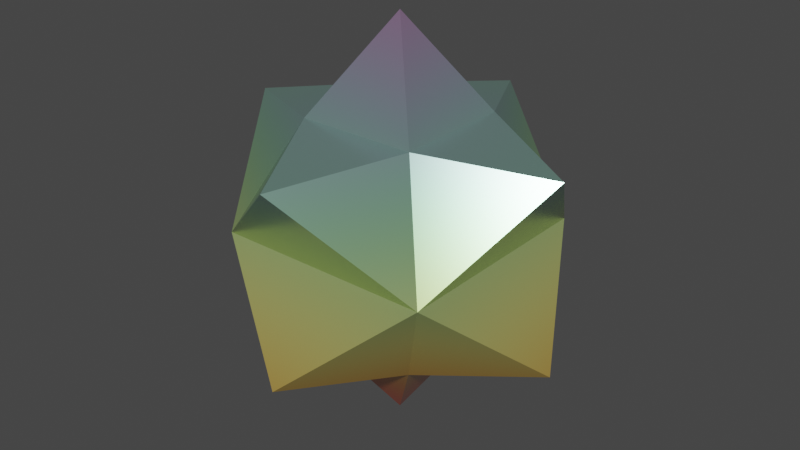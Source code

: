 # Source: rainbowStar_projectile.blend  (saved by Blender 3.6.11; exported with 4.5.12 LTS)
import bpy
from mathutils import Matrix  # noqa: F401  (used for matrix-valued properties, if any)

bpy.ops.wm.read_factory_settings(use_empty=True)
scene = bpy.context.scene
scene.name = 'Scene'

# ---- collections
col_collection = bpy.data.collections.new('Collection'); scene.collection.children.link(col_collection)

# ---- images (referenced by path relative to the original .blend; pixels are not part of the script)
import os
ASSET_DIR = os.environ.get("B2B_ASSET_DIR", "")  # directory of the original .blend (textures are referenced by path, not embedded)
HERE = os.path.dirname(os.path.abspath(__file__))  # packed textures are extracted next to this script under _unpacked/

def load_image(name, relpath, width, height, colorspace="sRGB"):
    """Load a texture the original file referenced (path relative to the .blend, or extracted next to this script)."""
    p = next((c for c in (os.path.join(HERE, relpath), os.path.join(ASSET_DIR, relpath)) if relpath and os.path.exists(c)), "")
    if p:
        img = bpy.data.images.load(p, check_existing=True)
        img.name = name
    else:  # same state as the original file: an image datablock whose file is absent (Cycles renders it pink)
        img = bpy.data.images.new(name, width, height)
        img.source = "FILE"
        img.filepath = "//" + (relpath or name)
    img.colorspace_settings.name = colorspace
    return img
img_rainbow = load_image('rainbow', '_unpacked/rainbow.d018e4b3.png', 1024, 1024, 'sRGB')

# ---- materials (node trees are filled in below, after node groups)
mat_rainbow = bpy.data.materials.new('rainbow')

# ---- material node trees
mat_rainbow.use_nodes = True; mat_rainbow.node_tree.nodes.clear()
_N = mat_rainbow.node_tree.nodes; _L = mat_rainbow.node_tree.links
n0 = _N.new('ShaderNodeBsdfPrincipled'); n0.name = 'Principled BSDF.001'; n0.location = (1251, 344)
n0.distribution = 'GGX'
n0.subsurface_method = 'RANDOM_WALK_SKIN'
n0.inputs[1].default_value = 0.6
n0.inputs[2].default_value = 0.2
n0.inputs[3].default_value = 1.45
n0.inputs[27].default_value = (0.0, 0.0, 0.0, 1.0)
n0.inputs[28].default_value = 1.0
n1 = _N.new('ShaderNodeOutputMaterial'); n1.name = 'Material Output.001'; n1.location = (1555, 332)
n2 = _N.new('ShaderNodeMapping'); n2.name = 'Mapping'; n2.location = (-565, 219)
n3 = _N.new('ShaderNodeTexCoord'); n3.name = 'Texture Coordinate'; n3.location = (-739, 218)
n4 = _N.new('ShaderNodeSeparateXYZ'); n4.name = 'Separate XYZ'; n4.location = (-388, 215)
n5 = _N.new('ShaderNodeMix'); n5.name = 'Mix'; n5.location = (196, 271)
n5.data_type = 'RGBA'
n5.blend_type = 'MULTIPLY'
n5.clamp_factor = False
n6 = _N.new('ShaderNodeValToRGB'); n6.name = 'Color Ramp'; n6.location = (-128, 284)
n6.color_ramp.interpolation = 'B_SPLINE'
while len(n6.color_ramp.elements) > 1: n6.color_ramp.elements.remove(n6.color_ramp.elements[-1])
n6.color_ramp.elements[0].position = 0.0; n6.color_ramp.elements[0].color = (1.0, 0.1329, 0.1248, 1.0)
_e = n6.color_ramp.elements.new(0.2); _e.color = (0.9911, 0.4397, 0.05781, 1.0)
_e = n6.color_ramp.elements.new(0.4); _e.color = (0.9822, 0.9822, 0.3095, 1.0)
_e = n6.color_ramp.elements.new(0.6); _e.color = (0.3419, 0.7454, 0.3419, 1.0)
_e = n6.color_ramp.elements.new(0.8); _e.color = (0.3419, 0.5333, 0.624, 1.0)
_e = n6.color_ramp.elements.new(1.0); _e.color = (0.6038, 0.3185, 0.5841, 1.0)
n7 = _N.new('ShaderNodeBsdfPrincipled'); n7.name = 'Principled BSDF'; n7.location = (416, 326)
n7.distribution = 'GGX'
n7.subsurface_method = 'RANDOM_WALK_SKIN'
n7.inputs[1].default_value = 0.6
n7.inputs[2].default_value = 0.2
n7.inputs[3].default_value = 1.45
n7.inputs[27].default_value = (0.0, 0.0, 0.0, 1.0)
n7.inputs[28].default_value = 1.0
n8 = _N.new('ShaderNodeOutputMaterial'); n8.name = 'Material Output'; n8.location = (720, 314)
n9 = _N.new('ShaderNodeTexImage'); n9.name = 'Image Texture'; n9.location = (948, 275)
n9.image = img_rainbow
_L.new(n2.outputs[0], n4.inputs[0])
_L.new(n3.outputs[0], n2.inputs[0])
_L.new(n7.outputs[0], n8.inputs[0])
_L.new(n4.outputs[2], n6.inputs[0])
_L.new(n5.outputs[2], n7.inputs[0])
_L.new(n6.outputs[0], n5.inputs[6])
_L.new(n0.outputs[0], n1.inputs[0])
_L.new(n9.outputs[0], n0.inputs[0])
n8.is_active_output = True

# ---- world
world_world = bpy.data.worlds.new('World'); scene.world = world_world
world_world.use_nodes = True; world_world.node_tree.nodes.clear()
_N = world_world.node_tree.nodes; _L = world_world.node_tree.links
n0 = _N.new('ShaderNodeOutputWorld'); n0.name = 'World Output'; n0.location = (300, 300)
n1 = _N.new('ShaderNodeBackground'); n1.name = 'Background'; n1.location = (10, 300)
n1.inputs[0].default_value = (0.05088, 0.05088, 0.05088, 1.0)
_L.new(n1.outputs[0], n0.inputs[0])
n0.is_active_output = True
world_world.color = (0.05088, 0.05088, 0.05088)
world_world.use_sun_shadow = False
world_world.sun_shadow_jitter_overblur = 0.0

# ---- meshes
me_cube_001 = bpy.data.meshes.new('Cube.001')
me_cube_001.from_pydata([(-0.545, -0.545, 1.0), (-0.545, 0.545, 1.0), (0.545, -0.545, 1.0), (0.545, 0.545, 1.0), (-1.0, 1.0, 0.0), (1.0, -1.0, 0.0), (-1.565, 0.0, 0.8607), (0.0, 1.565, 0.8607), (1.565, 0.0, 0.8607), (0.0, -1.565, 0.8607), (0.0, 0.0, 1.871), (-0.545, -0.545, -1.0), (-0.545, 0.545, -1.0), (0.545, -0.545, -1.0), (0.545, 0.545, -1.0), (-1.0, -1.0, 0.0), (1.0, 1.0, 0.0), (-1.565, 0.0, -0.8607), (0.0, 1.565, -0.8607), (1.565, 0.0, -0.8607), (0.0, -1.565, -0.8607), (0.0, 0.0, -1.871)], [], [(0, 6, 15), (1, 6, 0), (4, 6, 1), (15, 6, 4), (1, 7, 4), (3, 7, 1), (16, 7, 3), (4, 7, 16), (3, 8, 16), (2, 8, 3), (5, 8, 2), (16, 8, 5), (2, 9, 5), (0, 9, 2), (15, 9, 0), (5, 9, 15), (1, 10, 3), (0, 10, 1), (2, 10, 0), (3, 10, 2), (11, 17, 15), (12, 17, 11), (4, 17, 12), (15, 17, 4), (12, 18, 4), (14, 18, 12), (16, 18, 14), (4, 18, 16), (14, 19, 16), (13, 19, 14), (5, 19, 13), (16, 19, 5), (13, 20, 5), (11, 20, 13), (15, 20, 11), (5, 20, 15), (12, 21, 14), (11, 21, 12), (13, 21, 11), (14, 21, 13)])
_uv = me_cube_001.uv_layers.new(name='UVMap')
_uv.uv.foreach_set('vector', [0.625, 0.0, 0.5, 0.0, 0.5, 0.0, 0.625, 0.25, 0.625, 0.0, 0.625, 0.0, 0.5, 0.25, 0.625, 0.25, 0.625, 0.25, 0.5, 0.0, 0.5, 0.25, 0.5, 0.25, 0.625, 0.25, 0.5, 0.25, 0.5, 0.25, 0.625, 0.5, 0.625, 0.25, 0.625, 0.25, 0.5, 0.5, 0.625, 0.5, 0.625, 0.5, 0.5, 0.25, 0.5, 0.5, 0.5, 0.5, 0.625, 0.5, 0.5, 0.5, 0.5, 0.5, 0.625, 0.75, 0.625, 0.5, 0.625, 0.5, 0.5, 0.75, 0.625, 0.75, 0.625, 0.75, 0.5, 0.5, 0.5, 0.75, 0.5, 0.75, 0.625, 0.75, 0.5, 0.75, 0.5, 0.75, 0.625, 1.0, 0.625, 0.75, 0.625, 0.75, 0.5, 1.0, 0.625, 1.0, 0.625, 1.0, 0.5, 0.75, 0.5, 1.0, 0.5, 1.0, 0.875, 0.5, 0.625, 0.5, 0.625, 0.5, 0.875, 0.75, 0.875, 0.5, 0.875, 0.5, 0.625, 0.75, 0.875, 0.75, 0.875, 0.75, 0.625, 0.5, 0.625, 0.75, 0.625, 0.75, 0.625, 0.0, 0.5, 0.0, 0.5, 0.0, 0.625, 0.25, 0.625, 0.0, 0.625, 0.0, 0.5, 0.25, 0.625, 0.25, 0.625, 0.25, 0.5, 0.0, 0.5, 0.25, 0.5, 0.25, 0.625, 0.25, 0.5, 0.25, 0.5, 0.25, 0.625, 0.5, 0.625, 0.25, 0.625, 0.25, 0.5, 0.5, 0.625, 0.5, 0.625, 0.5, 0.5, 0.25, 0.5, 0.5, 0.5, 0.5, 0.625, 0.5, 0.5, 0.5, 0.5, 0.5, 0.625, 0.75, 0.625, 0.5, 0.625, 0.5, 0.5, 0.75, 0.625, 0.75, 0.625, 0.75, 0.5, 0.5, 0.5, 0.75, 0.5, 0.75, 0.625, 0.75, 0.5, 0.75, 0.5, 0.75, 0.625, 1.0, 0.625, 0.75, 0.625, 0.75, 0.5, 1.0, 0.625, 1.0, 0.625, 1.0, 0.5, 0.75, 0.5, 1.0, 0.5, 1.0, 0.875, 0.5, 0.625, 0.5, 0.625, 0.5, 0.875, 0.75, 0.875, 0.5, 0.875, 0.5, 0.625, 0.75, 0.875, 0.75, 0.875, 0.75, 0.625, 0.5, 0.625, 0.75, 0.625, 0.75])
me_cube_001.materials.append(mat_rainbow)
me_cube_001.update()

# ---- objects
ob_cube = bpy.data.objects.new('Cube', me_cube_001)

# ---- transforms, parenting, visibility, modifiers, constraints
ob_cube.location = (0.0, 0.0, 0.0)

# ---- collection membership
col_collection.objects.link(ob_cube)

# ---- scene / render settings (as saved in the file)
scene.frame_start = 1; scene.frame_end = 250; scene.frame_set(1)
scene.render.engine = 'CYCLES'
scene.cycles.samples = 300
scene.cycles.sampling_pattern = 'TABULATED_SOBOL'
scene.cycles.bake_type = 'DIFFUSE'
scene.view_settings.view_transform = 'Filmic'
bpy.context.view_layer.update()

# ---- added for rendering (the .blend has no active camera and no usable light): camera, sun
cam_auto = bpy.data.cameras.new('AutoCamera')
cam_auto.lens = 50.0
cam_auto.sensor_width = 36.0
cam_auto.clip_end = 1000.0
ob_auto_camera = bpy.data.objects.new('AutoCamera', cam_auto)
scene.collection.objects.link(ob_auto_camera)
ob_auto_camera.location = (5.36341, -6.43609, 4.29073)
ob_auto_camera.rotation_euler = (1.09748, -7.21219e-08, 0.694738)
scene.camera = ob_auto_camera
light_auto_sun = bpy.data.lights.new('AutoSun', 'SUN')
light_auto_sun.energy = 3.0
light_auto_sun.angle = 0.0523599
ob_auto_sun = bpy.data.objects.new('AutoSun', light_auto_sun)
scene.collection.objects.link(ob_auto_sun)
ob_auto_sun.rotation_euler = (0.872665, 0.174533, 0.523599)
bpy.context.view_layer.update()
